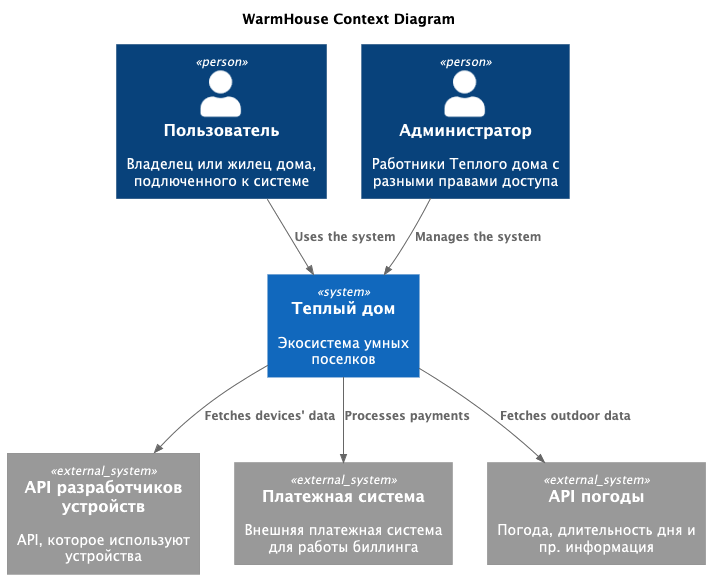

The diagram above was rendered by PlantUML. Its source (embedded in the PNG):
@startuml
title WarmHouse Context Diagram

top to bottom direction

!includeurl https://raw.githubusercontent.com/RicardoNiepel/C4-PlantUML/master/C4_Component.puml

Person(user, "Пользователь", "Владелец или жилец дома, подлюченного к системе")
Person(admin, "Администратор", "Работники Теплого дома с разными правами доступа")
System(WarmHouse, "Теплый дом", "Экосистема умных поселков")

System_Ext(api, "API разработчиков устройств", "API, которое используют устройства")
System_Ext(bank, "Платежная система", "Внешняя платежная система для работы биллинга")
System_Ext(weather, "API погоды", "Погода, длительность дня и пр. информация")

Rel(user, WarmHouse, "Uses the system")
Rel(admin,WarmHouse,"Manages the system")
Rel(WarmHouse,api,"Fetches devices' data")
Rel(WarmHouse,bank,"Processes payments")
Rel(WarmHouse,weather,"Fetches outdoor data")

@enduml